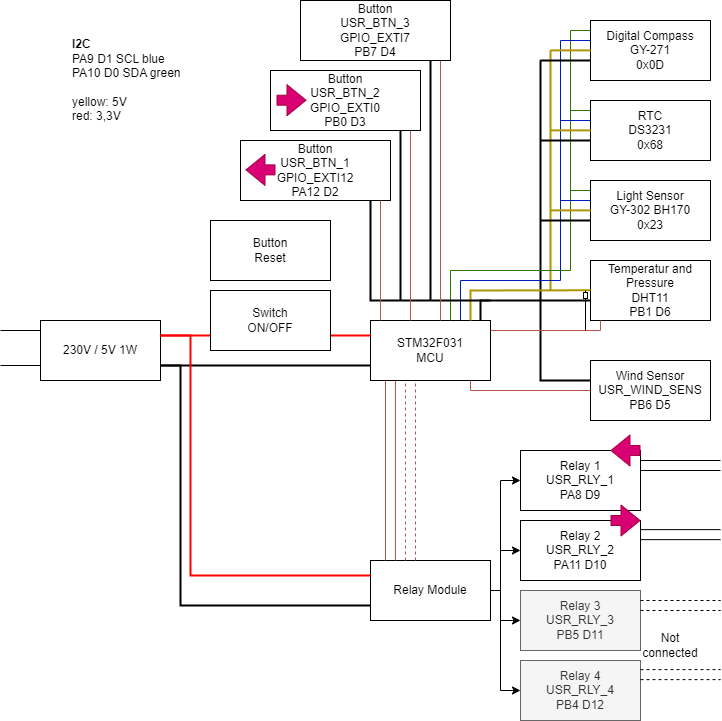

The diagram above was exported from draw.io. Its source (the exported page's mxGraphModel, read from the mxfile embedded in the PNG):
<mxGraphModel dx="1434" dy="844" grid="1" gridSize="10" guides="1" tooltips="1" connect="1" arrows="1" fold="1" page="1" pageScale="1" pageWidth="850" pageHeight="1100" math="0" shadow="0">
  <root>
    <mxCell id="0" />
    <mxCell id="1" parent="0" />
    <mxCell id="2" value="STM32F031&lt;br&gt;MCU" style="rounded=0;whiteSpace=wrap;html=1;" vertex="1" parent="1">
      <mxGeometry x="380" y="440" width="120" height="60" as="geometry" />
    </mxCell>
    <mxCell id="3" value="Digital Compass&lt;br&gt;GY-271&lt;br&gt;0x0D" style="rounded=0;whiteSpace=wrap;html=1;" vertex="1" parent="1">
      <mxGeometry x="600" y="140" width="120" height="60" as="geometry" />
    </mxCell>
    <mxCell id="4" value="RTC&lt;br&gt;DS3231&lt;br&gt;0x68" style="rounded=0;whiteSpace=wrap;html=1;" vertex="1" parent="1">
      <mxGeometry x="600" y="220" width="120" height="60" as="geometry" />
    </mxCell>
    <mxCell id="5" value="Light Sensor&lt;br&gt;GY-302 BH170&lt;br&gt;0x23" style="rounded=0;whiteSpace=wrap;html=1;" vertex="1" parent="1">
      <mxGeometry x="600" y="300" width="120" height="60" as="geometry" />
    </mxCell>
    <mxCell id="6" value="Temperatur and Pressure&lt;br&gt;DHT11&lt;br&gt;PB1 D6" style="rounded=0;whiteSpace=wrap;html=1;" vertex="1" parent="1">
      <mxGeometry x="600" y="380" width="120" height="60" as="geometry" />
    </mxCell>
    <mxCell id="7" style="edgeStyle=orthogonalEdgeStyle;rounded=0;orthogonalLoop=1;jettySize=auto;html=1;entryX=0;entryY=0.5;entryDx=0;entryDy=0;" edge="1" source="11" target="12" parent="1">
      <mxGeometry relative="1" as="geometry">
        <Array as="points">
          <mxPoint x="510" y="710" />
          <mxPoint x="510" y="600" />
        </Array>
      </mxGeometry>
    </mxCell>
    <mxCell id="8" style="edgeStyle=orthogonalEdgeStyle;rounded=0;orthogonalLoop=1;jettySize=auto;html=1;entryX=0;entryY=0.5;entryDx=0;entryDy=0;" edge="1" source="11" target="13" parent="1">
      <mxGeometry relative="1" as="geometry">
        <Array as="points">
          <mxPoint x="510" y="710" />
          <mxPoint x="510" y="670" />
        </Array>
      </mxGeometry>
    </mxCell>
    <mxCell id="9" style="edgeStyle=orthogonalEdgeStyle;rounded=0;orthogonalLoop=1;jettySize=auto;html=1;entryX=0;entryY=0.5;entryDx=0;entryDy=0;" edge="1" source="11" target="14" parent="1">
      <mxGeometry relative="1" as="geometry">
        <Array as="points">
          <mxPoint x="510" y="710" />
          <mxPoint x="510" y="740" />
        </Array>
      </mxGeometry>
    </mxCell>
    <mxCell id="10" style="edgeStyle=orthogonalEdgeStyle;rounded=0;orthogonalLoop=1;jettySize=auto;html=1;entryX=0;entryY=0.5;entryDx=0;entryDy=0;" edge="1" source="11" target="15" parent="1">
      <mxGeometry relative="1" as="geometry">
        <Array as="points">
          <mxPoint x="510" y="710" />
          <mxPoint x="510" y="810" />
        </Array>
      </mxGeometry>
    </mxCell>
    <mxCell id="11" value="Relay Module" style="rounded=0;whiteSpace=wrap;html=1;" vertex="1" parent="1">
      <mxGeometry x="380" y="680" width="120" height="60" as="geometry" />
    </mxCell>
    <mxCell id="12" value="Relay 1&lt;br&gt;USR_RLY_1&lt;br&gt;PA8 D9" style="rounded=0;whiteSpace=wrap;html=1;" vertex="1" parent="1">
      <mxGeometry x="530" y="570" width="120" height="60" as="geometry" />
    </mxCell>
    <mxCell id="13" value="Relay 2&lt;br&gt;USR_RLY_2&lt;br&gt;PA11 D10" style="rounded=0;whiteSpace=wrap;html=1;" vertex="1" parent="1">
      <mxGeometry x="530" y="640" width="120" height="60" as="geometry" />
    </mxCell>
    <mxCell id="14" value="Relay 3&lt;br&gt;USR_RLY_3&lt;br&gt;PB5 D11" style="rounded=0;whiteSpace=wrap;html=1;fillColor=#f5f5f5;fontColor=#333333;strokeColor=#666666;" vertex="1" parent="1">
      <mxGeometry x="530" y="710" width="120" height="60" as="geometry" />
    </mxCell>
    <mxCell id="15" value="Relay 4&lt;br&gt;USR_RLY_4&lt;br&gt;PB4 D12" style="rounded=0;whiteSpace=wrap;html=1;fillColor=#f5f5f5;fontColor=#333333;strokeColor=#666666;" vertex="1" parent="1">
      <mxGeometry x="530" y="780" width="120" height="60" as="geometry" />
    </mxCell>
    <mxCell id="16" value="230V / 5V 1W" style="rounded=0;whiteSpace=wrap;html=1;" vertex="1" parent="1">
      <mxGeometry x="50" y="440" width="120" height="60" as="geometry" />
    </mxCell>
    <mxCell id="17" value="" style="endArrow=none;html=1;rounded=0;entryX=1;entryY=0.75;entryDx=0;entryDy=0;exitX=0;exitY=0.75;exitDx=0;exitDy=0;strokeWidth=2;" edge="1" source="2" target="16" parent="1">
      <mxGeometry width="50" height="50" relative="1" as="geometry">
        <mxPoint x="390" y="570" as="sourcePoint" />
        <mxPoint x="440" y="520" as="targetPoint" />
      </mxGeometry>
    </mxCell>
    <mxCell id="18" value="" style="endArrow=none;html=1;rounded=0;entryX=1;entryY=0.25;entryDx=0;entryDy=0;exitX=0;exitY=0.25;exitDx=0;exitDy=0;strokeColor=#FF0000;strokeWidth=2;" edge="1" source="2" target="16" parent="1">
      <mxGeometry width="50" height="50" relative="1" as="geometry">
        <mxPoint x="350" y="460" as="sourcePoint" />
        <mxPoint x="170" y="460" as="targetPoint" />
      </mxGeometry>
    </mxCell>
    <mxCell id="19" value="" style="endArrow=none;html=1;rounded=0;entryX=1;entryY=0.75;entryDx=0;entryDy=0;exitX=0;exitY=0.75;exitDx=0;exitDy=0;strokeWidth=2;" edge="1" source="11" target="16" parent="1">
      <mxGeometry width="50" height="50" relative="1" as="geometry">
        <mxPoint x="340" y="540" as="sourcePoint" />
        <mxPoint x="160" y="540" as="targetPoint" />
        <Array as="points">
          <mxPoint x="190" y="725" />
          <mxPoint x="190" y="485" />
        </Array>
      </mxGeometry>
    </mxCell>
    <mxCell id="20" value="" style="endArrow=none;html=1;rounded=0;entryX=1;entryY=0.25;entryDx=0;entryDy=0;exitX=0;exitY=0.25;exitDx=0;exitDy=0;strokeColor=#FF0000;strokeWidth=2;" edge="1" source="11" target="16" parent="1">
      <mxGeometry width="50" height="50" relative="1" as="geometry">
        <mxPoint x="400" y="530" as="sourcePoint" />
        <mxPoint x="220" y="530" as="targetPoint" />
        <Array as="points">
          <mxPoint x="200" y="695" />
          <mxPoint x="200" y="455" />
        </Array>
      </mxGeometry>
    </mxCell>
    <mxCell id="21" value="Switch&lt;br&gt;ON/OFF" style="rounded=0;whiteSpace=wrap;html=1;" vertex="1" parent="1">
      <mxGeometry x="220" y="410" width="120" height="60" as="geometry" />
    </mxCell>
    <mxCell id="22" value="" style="endArrow=none;html=1;rounded=0;fillColor=#f8cecc;strokeColor=#b85450;gradientColor=#ea6b66;" edge="1" parent="1">
      <mxGeometry width="50" height="50" relative="1" as="geometry">
        <mxPoint x="395" y="680" as="sourcePoint" />
        <mxPoint x="395" y="500" as="targetPoint" />
      </mxGeometry>
    </mxCell>
    <mxCell id="23" value="" style="endArrow=none;html=1;rounded=0;fillColor=#f8cecc;strokeColor=#b85450;gradientColor=#ea6b66;" edge="1" parent="1">
      <mxGeometry width="50" height="50" relative="1" as="geometry">
        <mxPoint x="404.9999999999998" y="680" as="sourcePoint" />
        <mxPoint x="404.9999999999998" y="500" as="targetPoint" />
      </mxGeometry>
    </mxCell>
    <mxCell id="24" value="" style="endArrow=none;html=1;rounded=0;fillColor=#f8cecc;strokeColor=#b85450;gradientColor=#ea6b66;dashed=1;" edge="1" parent="1">
      <mxGeometry width="50" height="50" relative="1" as="geometry">
        <mxPoint x="414.9999999999998" y="680" as="sourcePoint" />
        <mxPoint x="414.9999999999998" y="500" as="targetPoint" />
      </mxGeometry>
    </mxCell>
    <mxCell id="25" value="" style="endArrow=none;html=1;rounded=0;fillColor=#f8cecc;strokeColor=#b85450;gradientColor=#ea6b66;dashed=1;" edge="1" parent="1">
      <mxGeometry width="50" height="50" relative="1" as="geometry">
        <mxPoint x="424.9999999999998" y="680" as="sourcePoint" />
        <mxPoint x="424.9999999999998" y="500" as="targetPoint" />
      </mxGeometry>
    </mxCell>
    <mxCell id="26" value="" style="endArrow=none;html=1;rounded=0;exitX=0;exitY=0.75;exitDx=0;exitDy=0;" edge="1" source="16" parent="1">
      <mxGeometry width="50" height="50" relative="1" as="geometry">
        <mxPoint x="390" y="510" as="sourcePoint" />
        <mxPoint x="10" y="485" as="targetPoint" />
      </mxGeometry>
    </mxCell>
    <mxCell id="27" value="" style="endArrow=none;html=1;rounded=0;exitX=0;exitY=0.75;exitDx=0;exitDy=0;" edge="1" parent="1">
      <mxGeometry width="50" height="50" relative="1" as="geometry">
        <mxPoint x="50" y="450" as="sourcePoint" />
        <mxPoint x="10" y="450" as="targetPoint" />
      </mxGeometry>
    </mxCell>
    <mxCell id="28" value="" style="endArrow=none;html=1;rounded=0;fillColor=#60a917;strokeColor=#2D7600;" edge="1" parent="1">
      <mxGeometry width="50" height="50" relative="1" as="geometry">
        <mxPoint x="580" y="150" as="sourcePoint" />
        <mxPoint x="580" y="390" as="targetPoint" />
      </mxGeometry>
    </mxCell>
    <mxCell id="29" value="" style="endArrow=none;html=1;rounded=0;fillColor=#0050ef;strokeColor=#001DBC;" edge="1" parent="1">
      <mxGeometry width="50" height="50" relative="1" as="geometry">
        <mxPoint x="570" y="160" as="sourcePoint" />
        <mxPoint x="570" y="400" as="targetPoint" />
      </mxGeometry>
    </mxCell>
    <mxCell id="30" value="" style="endArrow=none;html=1;rounded=0;strokeColor=#B09500;strokeWidth=2;fillColor=#e3c800;" edge="1" parent="1">
      <mxGeometry width="50" height="50" relative="1" as="geometry">
        <mxPoint x="560" y="170" as="sourcePoint" />
        <mxPoint x="560" y="410" as="targetPoint" />
      </mxGeometry>
    </mxCell>
    <mxCell id="31" value="" style="endArrow=none;html=1;rounded=0;strokeWidth=2;" edge="1" parent="1">
      <mxGeometry width="50" height="50" relative="1" as="geometry">
        <mxPoint x="550" y="180" as="sourcePoint" />
        <mxPoint x="550" y="420" as="targetPoint" />
      </mxGeometry>
    </mxCell>
    <mxCell id="32" value="" style="endArrow=none;html=1;rounded=0;fillColor=#60a917;strokeColor=#2D7600;" edge="1" parent="1">
      <mxGeometry width="50" height="50" relative="1" as="geometry">
        <mxPoint x="580" y="150" as="sourcePoint" />
        <mxPoint x="600" y="150" as="targetPoint" />
      </mxGeometry>
    </mxCell>
    <mxCell id="33" value="" style="endArrow=none;html=1;rounded=0;fillColor=#60a917;strokeColor=#2D7600;" edge="1" parent="1">
      <mxGeometry width="50" height="50" relative="1" as="geometry">
        <mxPoint x="580" y="230" as="sourcePoint" />
        <mxPoint x="600" y="230" as="targetPoint" />
      </mxGeometry>
    </mxCell>
    <mxCell id="34" value="" style="endArrow=none;html=1;rounded=0;fillColor=#60a917;strokeColor=#2D7600;" edge="1" parent="1">
      <mxGeometry width="50" height="50" relative="1" as="geometry">
        <mxPoint x="580" y="310" as="sourcePoint" />
        <mxPoint x="600" y="310" as="targetPoint" />
      </mxGeometry>
    </mxCell>
    <mxCell id="35" value="" style="endArrow=none;html=1;rounded=0;fillColor=#60a917;strokeColor=#2D7600;" edge="1" parent="1">
      <mxGeometry width="50" height="50" relative="1" as="geometry">
        <mxPoint x="460" y="440" as="sourcePoint" />
        <mxPoint x="580" y="390" as="targetPoint" />
        <Array as="points">
          <mxPoint x="460" y="390" />
        </Array>
      </mxGeometry>
    </mxCell>
    <mxCell id="36" value="" style="endArrow=none;html=1;rounded=0;fillColor=#0050ef;strokeColor=#001DBC;" edge="1" parent="1">
      <mxGeometry width="50" height="50" relative="1" as="geometry">
        <mxPoint x="570" y="160" as="sourcePoint" />
        <mxPoint x="600" y="160" as="targetPoint" />
      </mxGeometry>
    </mxCell>
    <mxCell id="37" value="" style="endArrow=none;html=1;rounded=0;fillColor=#0050ef;strokeColor=#001DBC;" edge="1" parent="1">
      <mxGeometry width="50" height="50" relative="1" as="geometry">
        <mxPoint x="570" y="240" as="sourcePoint" />
        <mxPoint x="600" y="240" as="targetPoint" />
      </mxGeometry>
    </mxCell>
    <mxCell id="38" value="" style="endArrow=none;html=1;rounded=0;fillColor=#0050ef;strokeColor=#001DBC;" edge="1" parent="1">
      <mxGeometry width="50" height="50" relative="1" as="geometry">
        <mxPoint x="570" y="320" as="sourcePoint" />
        <mxPoint x="600" y="320" as="targetPoint" />
      </mxGeometry>
    </mxCell>
    <mxCell id="39" value="" style="endArrow=none;html=1;rounded=0;fillColor=#0050ef;strokeColor=#001DBC;" edge="1" parent="1">
      <mxGeometry width="50" height="50" relative="1" as="geometry">
        <mxPoint x="470" y="440" as="sourcePoint" />
        <mxPoint x="570" y="400" as="targetPoint" />
        <Array as="points">
          <mxPoint x="470" y="400" />
        </Array>
      </mxGeometry>
    </mxCell>
    <mxCell id="40" value="" style="endArrow=none;html=1;rounded=0;strokeColor=#B09500;strokeWidth=2;fillColor=#e3c800;" edge="1" parent="1">
      <mxGeometry width="50" height="50" relative="1" as="geometry">
        <mxPoint x="560" y="169.88" as="sourcePoint" />
        <mxPoint x="600" y="169.88" as="targetPoint" />
      </mxGeometry>
    </mxCell>
    <mxCell id="41" value="" style="endArrow=none;html=1;rounded=0;strokeColor=#B09500;strokeWidth=2;fillColor=#e3c800;" edge="1" parent="1">
      <mxGeometry width="50" height="50" relative="1" as="geometry">
        <mxPoint x="560" y="249.88" as="sourcePoint" />
        <mxPoint x="600" y="249.88" as="targetPoint" />
      </mxGeometry>
    </mxCell>
    <mxCell id="42" value="" style="endArrow=none;html=1;rounded=0;strokeColor=#B09500;strokeWidth=2;fillColor=#e3c800;" edge="1" parent="1">
      <mxGeometry width="50" height="50" relative="1" as="geometry">
        <mxPoint x="560" y="329.88" as="sourcePoint" />
        <mxPoint x="600" y="329.88" as="targetPoint" />
      </mxGeometry>
    </mxCell>
    <mxCell id="43" value="" style="endArrow=none;html=1;rounded=0;strokeColor=#B09500;strokeWidth=2;fillColor=#e3c800;" edge="1" parent="1">
      <mxGeometry width="50" height="50" relative="1" as="geometry">
        <mxPoint x="480" y="440" as="sourcePoint" />
        <mxPoint x="600" y="409.77" as="targetPoint" />
        <Array as="points">
          <mxPoint x="480" y="410" />
        </Array>
      </mxGeometry>
    </mxCell>
    <mxCell id="44" value="" style="endArrow=none;html=1;rounded=0;strokeWidth=2;" edge="1" parent="1">
      <mxGeometry width="50" height="50" relative="1" as="geometry">
        <mxPoint x="550" y="180" as="sourcePoint" />
        <mxPoint x="600" y="180" as="targetPoint" />
      </mxGeometry>
    </mxCell>
    <mxCell id="45" value="" style="endArrow=none;html=1;rounded=0;strokeWidth=2;" edge="1" parent="1">
      <mxGeometry width="50" height="50" relative="1" as="geometry">
        <mxPoint x="550" y="260" as="sourcePoint" />
        <mxPoint x="600" y="260" as="targetPoint" />
      </mxGeometry>
    </mxCell>
    <mxCell id="46" value="" style="endArrow=none;html=1;rounded=0;strokeWidth=2;" edge="1" parent="1">
      <mxGeometry width="50" height="50" relative="1" as="geometry">
        <mxPoint x="550" y="340" as="sourcePoint" />
        <mxPoint x="600" y="340" as="targetPoint" />
      </mxGeometry>
    </mxCell>
    <mxCell id="47" value="" style="endArrow=none;html=1;rounded=0;strokeWidth=2;" edge="1" parent="1">
      <mxGeometry width="50" height="50" relative="1" as="geometry">
        <mxPoint x="490" y="440" as="sourcePoint" />
        <mxPoint x="600" y="420" as="targetPoint" />
        <Array as="points">
          <mxPoint x="490" y="420" />
        </Array>
      </mxGeometry>
    </mxCell>
    <mxCell id="48" value="Button&lt;br&gt;Reset" style="rounded=0;whiteSpace=wrap;html=1;" vertex="1" parent="1">
      <mxGeometry x="220" y="340" width="120" height="60" as="geometry" />
    </mxCell>
    <mxCell id="49" value="Button&lt;br&gt;USR_BTN_1&lt;br&gt;GPIO_EXTI12&lt;br&gt;PA12 D2" style="rounded=0;whiteSpace=wrap;html=1;" vertex="1" parent="1">
      <mxGeometry x="250" y="260" width="150" height="60" as="geometry" />
    </mxCell>
    <mxCell id="50" value="" style="endArrow=none;html=1;rounded=0;strokeWidth=2;" edge="1" parent="1">
      <mxGeometry width="50" height="50" relative="1" as="geometry">
        <mxPoint x="500" y="420" as="sourcePoint" />
        <mxPoint x="380" y="320" as="targetPoint" />
        <Array as="points">
          <mxPoint x="380" y="420" />
        </Array>
      </mxGeometry>
    </mxCell>
    <mxCell id="51" value="" style="endArrow=none;html=1;rounded=0;fillColor=#f8cecc;strokeColor=#b85450;gradientColor=#ea6b66;" edge="1" parent="1">
      <mxGeometry width="50" height="50" relative="1" as="geometry">
        <mxPoint x="390" y="440" as="sourcePoint" />
        <mxPoint x="390" y="320" as="targetPoint" />
      </mxGeometry>
    </mxCell>
    <mxCell id="52" value="" style="endArrow=none;html=1;rounded=0;strokeColor=#000000;strokeWidth=2;" edge="1" parent="1">
      <mxGeometry width="50" height="50" relative="1" as="geometry">
        <mxPoint x="440" y="420" as="sourcePoint" />
        <mxPoint x="440" y="180" as="targetPoint" />
      </mxGeometry>
    </mxCell>
    <mxCell id="53" value="" style="endArrow=none;html=1;rounded=0;fillColor=#f8cecc;strokeColor=#b85450;gradientColor=#ea6b66;" edge="1" parent="1">
      <mxGeometry width="50" height="50" relative="1" as="geometry">
        <mxPoint x="420" y="440" as="sourcePoint" />
        <mxPoint x="420" y="250" as="targetPoint" />
      </mxGeometry>
    </mxCell>
    <mxCell id="54" value="" style="endArrow=none;html=1;rounded=0;fillColor=#f8cecc;strokeColor=#b85450;gradientColor=#ea6b66;" edge="1" parent="1">
      <mxGeometry width="50" height="50" relative="1" as="geometry">
        <mxPoint x="450" y="440" as="sourcePoint" />
        <mxPoint x="450" y="180" as="targetPoint" />
      </mxGeometry>
    </mxCell>
    <mxCell id="55" value="" style="endArrow=none;html=1;rounded=0;strokeColor=#000000;" edge="1" parent="1">
      <mxGeometry width="50" height="50" relative="1" as="geometry">
        <mxPoint x="650" y="580" as="sourcePoint" />
        <mxPoint x="730" y="580" as="targetPoint" />
      </mxGeometry>
    </mxCell>
    <mxCell id="56" value="" style="endArrow=none;html=1;rounded=0;strokeColor=#000000;" edge="1" parent="1">
      <mxGeometry width="50" height="50" relative="1" as="geometry">
        <mxPoint x="650" y="590" as="sourcePoint" />
        <mxPoint x="730" y="590" as="targetPoint" />
      </mxGeometry>
    </mxCell>
    <mxCell id="57" value="" style="endArrow=none;html=1;rounded=0;strokeColor=#000000;dashed=1;" edge="1" parent="1">
      <mxGeometry width="50" height="50" relative="1" as="geometry">
        <mxPoint x="650" y="720" as="sourcePoint" />
        <mxPoint x="730" y="720" as="targetPoint" />
      </mxGeometry>
    </mxCell>
    <mxCell id="58" value="" style="endArrow=none;html=1;rounded=0;strokeColor=#000000;dashed=1;" edge="1" parent="1">
      <mxGeometry width="50" height="50" relative="1" as="geometry">
        <mxPoint x="650" y="730" as="sourcePoint" />
        <mxPoint x="730" y="730" as="targetPoint" />
      </mxGeometry>
    </mxCell>
    <mxCell id="59" value="Wind Sensor&lt;br&gt;USR_WIND_SENS&lt;br&gt;PB6 D5" style="rounded=0;whiteSpace=wrap;html=1;" vertex="1" parent="1">
      <mxGeometry x="600" y="480" width="120" height="60" as="geometry" />
    </mxCell>
    <mxCell id="60" value="" style="endArrow=none;html=1;rounded=0;strokeColor=#b85450;fillColor=#f8cecc;gradientColor=#ea6b66;" edge="1" parent="1">
      <mxGeometry width="50" height="50" relative="1" as="geometry">
        <mxPoint x="480" y="500" as="sourcePoint" />
        <mxPoint x="600" y="510" as="targetPoint" />
        <Array as="points">
          <mxPoint x="480" y="510" />
        </Array>
      </mxGeometry>
    </mxCell>
    <mxCell id="61" value="" style="endArrow=none;html=1;rounded=0;strokeColor=#000000;strokeWidth=2;" edge="1" parent="1">
      <mxGeometry width="50" height="50" relative="1" as="geometry">
        <mxPoint x="600" y="500" as="sourcePoint" />
        <mxPoint x="550" y="420" as="targetPoint" />
        <Array as="points">
          <mxPoint x="550" y="500" />
        </Array>
      </mxGeometry>
    </mxCell>
    <mxCell id="62" value="" style="endArrow=none;html=1;rounded=0;strokeColor=#b85450;fillColor=#f8cecc;gradientColor=#ea6b66;" edge="1" parent="1">
      <mxGeometry width="50" height="50" relative="1" as="geometry">
        <mxPoint x="500" y="450" as="sourcePoint" />
        <mxPoint x="610" y="440" as="targetPoint" />
        <Array as="points">
          <mxPoint x="610" y="450" />
        </Array>
      </mxGeometry>
    </mxCell>
    <mxCell id="63" value="" style="rounded=0;whiteSpace=wrap;html=1;" vertex="1" parent="1">
      <mxGeometry x="593" y="412" width="4" height="6" as="geometry" />
    </mxCell>
    <mxCell id="64" value="" style="endArrow=none;html=1;rounded=0;strokeColor=#000000;" edge="1" parent="1">
      <mxGeometry width="50" height="50" relative="1" as="geometry">
        <mxPoint x="595" y="412" as="sourcePoint" />
        <mxPoint x="595" y="410" as="targetPoint" />
      </mxGeometry>
    </mxCell>
    <mxCell id="65" value="" style="endArrow=none;html=1;rounded=0;strokeColor=#000000;" edge="1" parent="1">
      <mxGeometry width="50" height="50" relative="1" as="geometry">
        <mxPoint x="595" y="450" as="sourcePoint" />
        <mxPoint x="595" y="418" as="targetPoint" />
      </mxGeometry>
    </mxCell>
    <mxCell id="66" value="&lt;div style=&quot;&quot;&gt;&lt;span style=&quot;background-color: initial;&quot;&gt;&lt;b&gt;I2C&lt;/b&gt;&lt;/span&gt;&lt;/div&gt;&lt;div style=&quot;&quot;&gt;&lt;span style=&quot;background-color: initial;&quot;&gt;PA9 D1 SCL blue&lt;/span&gt;&lt;/div&gt;&lt;div style=&quot;&quot;&gt;&lt;span style=&quot;background-color: initial;&quot;&gt;PA10 D0 SDA green&lt;/span&gt;&lt;/div&gt;&lt;div style=&quot;&quot;&gt;&lt;span style=&quot;background-color: initial;&quot;&gt;&lt;br&gt;&lt;/span&gt;&lt;/div&gt;&lt;div style=&quot;&quot;&gt;&lt;span style=&quot;background-color: initial;&quot;&gt;yellow: 5V&lt;/span&gt;&lt;/div&gt;&lt;div style=&quot;&quot;&gt;&lt;span style=&quot;background-color: initial;&quot;&gt;red: 3,3V&lt;/span&gt;&lt;/div&gt;" style="text;html=1;strokeColor=none;fillColor=none;align=left;verticalAlign=middle;whiteSpace=wrap;rounded=0;" vertex="1" parent="1">
      <mxGeometry x="80" y="160" width="160" height="80" as="geometry" />
    </mxCell>
    <mxCell id="67" value="" style="endArrow=none;html=1;rounded=0;strokeColor=#000000;strokeWidth=2;" edge="1" parent="1">
      <mxGeometry width="50" height="50" relative="1" as="geometry">
        <mxPoint x="410" y="420" as="sourcePoint" />
        <mxPoint x="410" y="250" as="targetPoint" />
      </mxGeometry>
    </mxCell>
    <mxCell id="68" value="Button&lt;br&gt;USR_BTN_3&lt;br&gt;GPIO_EXTI7&lt;br&gt;PB7 D4" style="rounded=0;whiteSpace=wrap;html=1;" vertex="1" parent="1">
      <mxGeometry x="310" y="120" width="150" height="60" as="geometry" />
    </mxCell>
    <mxCell id="69" value="Button&lt;br&gt;USR_BTN_2&lt;br&gt;GPIO_EXTI0&lt;br&gt;PB0 D3" style="rounded=0;whiteSpace=wrap;html=1;" vertex="1" parent="1">
      <mxGeometry x="280" y="190" width="150" height="60" as="geometry" />
    </mxCell>
    <mxCell id="70" value="" style="shape=flexArrow;endArrow=classic;html=1;rounded=0;fillColor=#d80073;strokeColor=#A50040;" edge="1" parent="1">
      <mxGeometry width="50" height="50" relative="1" as="geometry">
        <mxPoint x="285" y="289.38" as="sourcePoint" />
        <mxPoint x="255" y="289.38" as="targetPoint" />
      </mxGeometry>
    </mxCell>
    <mxCell id="71" value="" style="shape=flexArrow;endArrow=classic;html=1;rounded=0;fillColor=#d80073;strokeColor=#A50040;" edge="1" parent="1">
      <mxGeometry width="50" height="50" relative="1" as="geometry">
        <mxPoint x="286" y="219.7" as="sourcePoint" />
        <mxPoint x="316" y="219.69999999999993" as="targetPoint" />
      </mxGeometry>
    </mxCell>
    <mxCell id="72" value="" style="shape=flexArrow;endArrow=classic;html=1;rounded=0;fillColor=#d80073;strokeColor=#A50040;" edge="1" parent="1">
      <mxGeometry width="50" height="50" relative="1" as="geometry">
        <mxPoint x="650" y="570.0000000000001" as="sourcePoint" />
        <mxPoint x="620" y="570.0000000000001" as="targetPoint" />
      </mxGeometry>
    </mxCell>
    <mxCell id="73" value="" style="shape=flexArrow;endArrow=classic;html=1;rounded=0;fillColor=#d80073;strokeColor=#A50040;" edge="1" parent="1">
      <mxGeometry width="50" height="50" relative="1" as="geometry">
        <mxPoint x="619.9999999999998" y="640" as="sourcePoint" />
        <mxPoint x="649.9999999999998" y="640" as="targetPoint" />
      </mxGeometry>
    </mxCell>
    <mxCell id="74" value="" style="endArrow=none;html=1;rounded=0;strokeColor=#000000;" edge="1" parent="1">
      <mxGeometry width="50" height="50" relative="1" as="geometry">
        <mxPoint x="650" y="649.13" as="sourcePoint" />
        <mxPoint x="730" y="649.13" as="targetPoint" />
      </mxGeometry>
    </mxCell>
    <mxCell id="75" value="" style="endArrow=none;html=1;rounded=0;strokeColor=#000000;" edge="1" parent="1">
      <mxGeometry width="50" height="50" relative="1" as="geometry">
        <mxPoint x="650" y="659.13" as="sourcePoint" />
        <mxPoint x="730" y="659.13" as="targetPoint" />
      </mxGeometry>
    </mxCell>
    <mxCell id="76" value="" style="endArrow=none;html=1;rounded=0;strokeColor=#000000;dashed=1;" edge="1" parent="1">
      <mxGeometry width="50" height="50" relative="1" as="geometry">
        <mxPoint x="650" y="789.13" as="sourcePoint" />
        <mxPoint x="730" y="789.13" as="targetPoint" />
      </mxGeometry>
    </mxCell>
    <mxCell id="77" value="" style="endArrow=none;html=1;rounded=0;strokeColor=#000000;dashed=1;" edge="1" parent="1">
      <mxGeometry width="50" height="50" relative="1" as="geometry">
        <mxPoint x="650" y="799.13" as="sourcePoint" />
        <mxPoint x="730" y="799.13" as="targetPoint" />
      </mxGeometry>
    </mxCell>
    <mxCell id="78" value="Not connected" style="text;html=1;strokeColor=none;fillColor=none;align=center;verticalAlign=middle;whiteSpace=wrap;rounded=0;" vertex="1" parent="1">
      <mxGeometry x="650" y="750" width="60" height="30" as="geometry" />
    </mxCell>
  </root>
</mxGraphModel>